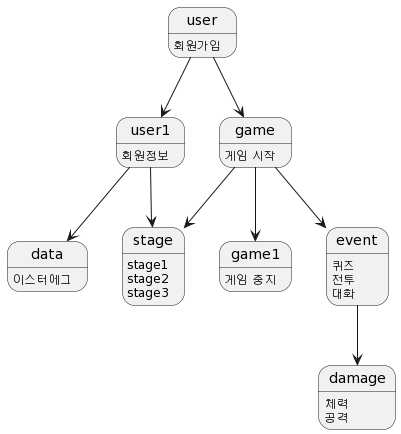

The diagram above was rendered by PlantUML. Its source (embedded in the PNG):
@startuml
state user : 회원가입
state user1: 회원정보
game : 게임 시작
game1 : 게임 중지
data : 이스터에그

user --> user1
user --> game
game --> stage
game --> game1
user1 --> stage
user1 --> data
game --> event
event --> damage
state stage : stage1
state stage : stage2
state stage : stage3

state event: 퀴즈 
state event: 전투
state event: 대화

state damage : 체력
state damage : 공격
@enduml